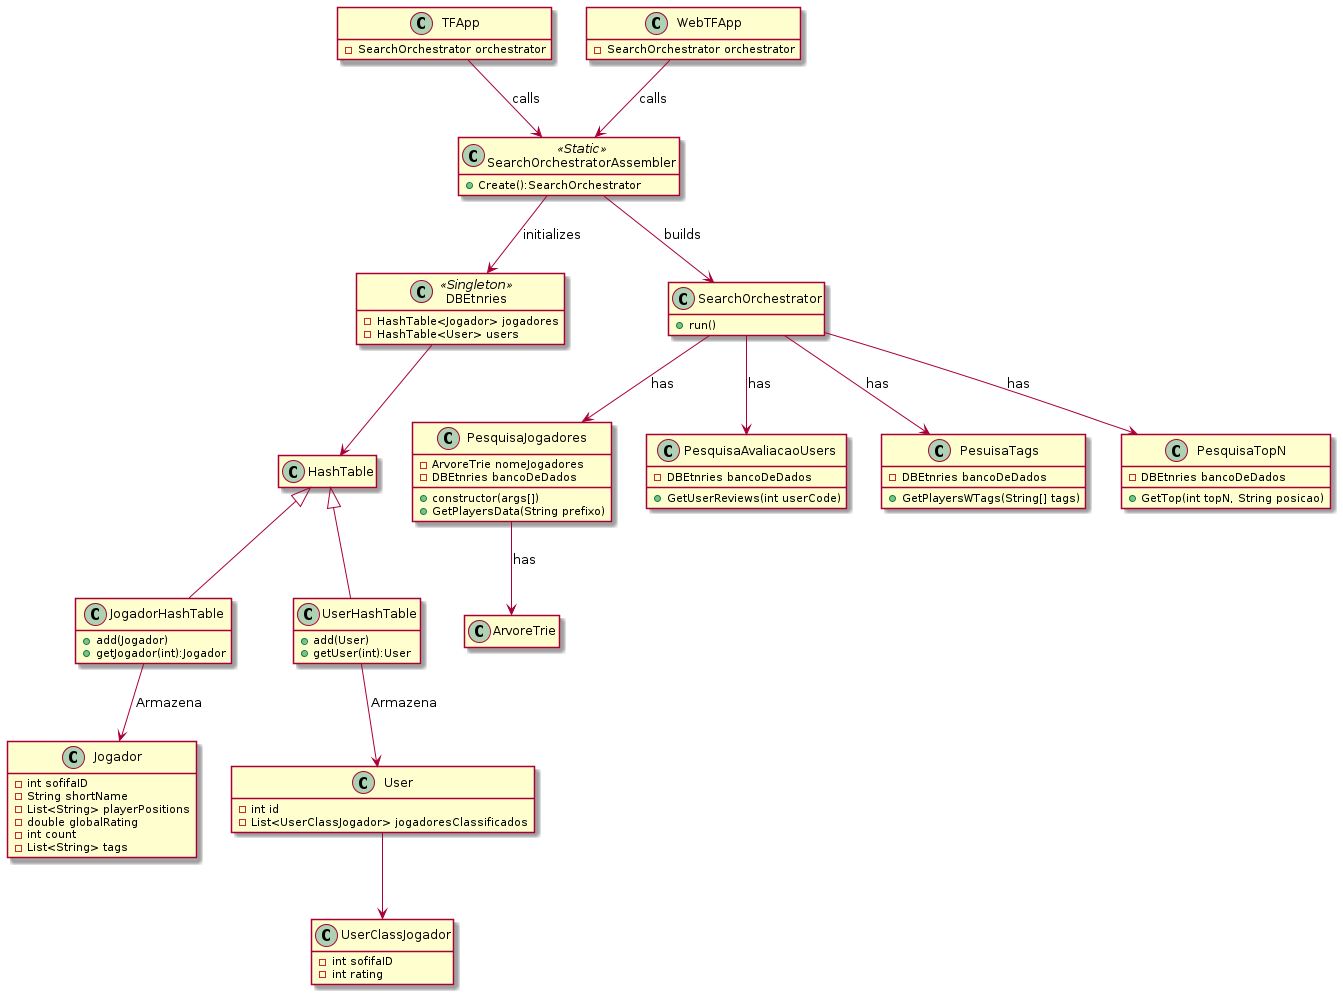

The diagram above was rendered by PlantUML. Its source (embedded in the PNG):
@startuml classDiagram
    hide empty members

    class TFApp{
        -SearchOrchestrator orchestrator
    }
    class WebTFApp{
        -SearchOrchestrator orchestrator
    }

    class SearchOrchestratorAssembler<<Static>>{
        +Create():SearchOrchestrator
    }
    class DBEtnries<<Singleton>>{
        - HashTable<Jogador> jogadores
        - HashTable<User> users
    }

    class HashTable{

    }

    class JogadorHashTable extends HashTable{
        + add(Jogador)
        + getJogador(int):Jogador
    }

    class UserHashTable extends HashTable{
        + add(User)
        + getUser(int):User
    }

    class Jogador{
        - int sofifaID
        - String shortName
        - List<String> playerPositions
        - double globalRating
        - int count
        - List<String> tags
    }

    class UserClassJogador{
        - int sofifaID
        - int rating
    }

    class User{
        - int id
        - List<UserClassJogador> jogadoresClassificados
    }

    class SearchOrchestrator{
        +run()
    }

    class PesquisaJogadores{
        - ArvoreTrie nomeJogadores
        - DBEtnries bancoDeDados
        + constructor(args[])
        + GetPlayersData(String prefixo)
    }

    Class ArvoreTrie{

    }

    class PesquisaAvaliacaoUsers{
        - DBEtnries bancoDeDados
        + GetUserReviews(int userCode)
    }
    class PesuisaTags{
        - DBEtnries bancoDeDados
        + GetPlayersWTags(String[] tags)
    }
    class PesquisaTopN{
        - DBEtnries bancoDeDados
        + GetTop(int topN, String posicao)
    }
    
    SearchOrchestratorAssembler --> SearchOrchestrator:builds
    WebTFApp --> SearchOrchestratorAssembler:calls
    TFApp --> SearchOrchestratorAssembler:calls
    SearchOrchestratorAssembler --> DBEtnries: initializes
    SearchOrchestrator --> PesquisaJogadores:has
    SearchOrchestrator --> PesuisaTags:has
    SearchOrchestrator --> PesquisaTopN:has
    SearchOrchestrator --> PesquisaAvaliacaoUsers:has
    PesquisaJogadores --> ArvoreTrie: has
    DBEtnries --> HashTable
    JogadorHashTable --> Jogador:Armazena
    UserHashTable --> User: Armazena
    User --> UserClassJogador
    
@enduml